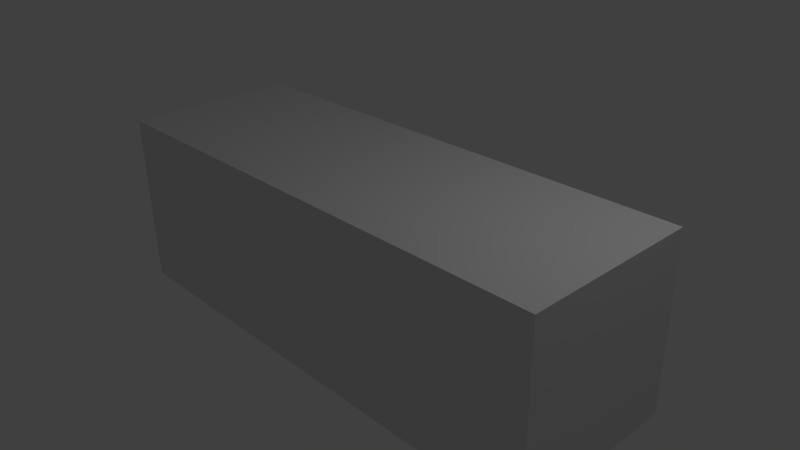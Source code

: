 # Source: BlankTerrainBlock.blend  (saved by Blender 2.77.0; exported with 4.5.12 LTS)
import bpy
from mathutils import Matrix  # noqa: F401  (used for matrix-valued properties, if any)

bpy.ops.wm.read_factory_settings(use_empty=True)
scene = bpy.context.scene
scene.name = 'Scene'

# ---- collections
col_collection_1 = bpy.data.collections.new('Collection 1'); scene.collection.children.link(col_collection_1)

# ---- materials (node trees are filled in below, after node groups)
mat_material = bpy.data.materials.new('Material')
mat_material.alpha_threshold = 0.0
mat_material.use_transparent_shadow = False
mat_material.roughness = 0.5
mat_material.line_color = (0.0, 0.0, 0.0, 1.0)

# ---- material node trees

# ---- world
world_world = bpy.data.worlds.new('World'); scene.world = world_world
world_world.color = (0.05088, 0.05088, 0.05088)
world_world.use_sun_shadow = False
world_world.sun_shadow_jitter_overblur = 0.0
world_world.cycles.sampling_method = 'MANUAL'

# ---- cameras
cam_camera = bpy.data.cameras.new('Camera')
cam_camera.clip_end = 100.0
cam_camera.lens = 35.0
cam_camera.sensor_width = 32.0
cam_camera.sensor_height = 18.0
cam_camera.ortho_scale = 7.314
cam_camera.dof.focus_distance = 0.0
cam_camera.dof.aperture_fstop = 128.0

# ---- lights
light_lamp = bpy.data.lights.new('Lamp', 'POINT')
light_lamp.transmission_factor = 0.0
light_lamp.cutoff_distance = 30.0
light_lamp.energy = 100.0
light_lamp.shadow_buffer_clip_start = 1.001
light_lamp.shadow_soft_size = 0.1
light_lamp.shadow_maximum_resolution = 0.006
light_lamp.use_absolute_resolution = True

# ---- meshes
me_cube = bpy.data.meshes.new('Cube')
me_cube.from_pydata([(1.0, 1.0, -1.0), (1.0, -1.0, -1.0), (-1.0, -1.0, -1.0), (-1.0, 1.0, -1.0), (1.0, 1.0, 1.0), (1.0, -1.0, 1.0), (-1.0, -1.0, 1.0), (-1.0, 1.0, 1.0)], [], [(0, 1, 2, 3), (4, 7, 6, 5), (0, 4, 5, 1), (1, 5, 6, 2), (2, 6, 7, 3), (4, 0, 3, 7)])
me_cube.materials.append(mat_material)
me_cube.use_remesh_preserve_volume = False
me_cube.use_remesh_preserve_attributes = False
me_cube.use_mirror_vertex_groups = False
me_cube.update()

# ---- objects
ob_cube = bpy.data.objects.new('Cube', me_cube)
ob_lamp = bpy.data.objects.new('Lamp', light_lamp)
ob_camera = bpy.data.objects.new('Camera', cam_camera)

# ---- transforms, parenting, visibility, modifiers, constraints
ob_cube.location = (0.0, 0.0, 0.0)
ob_cube.scale = (3.532, 1.221, 1.221)
ob_cube.lock_rotations_4d = False
ob_cube.empty_display_type = 'ARROWS'
ob_cube.lineart.crease_threshold = 0.0
ob_lamp.location = (4.076, 1.005, 5.904)
ob_lamp.rotation_euler = (0.6503, 0.05522, 1.866)
ob_lamp.lock_rotations_4d = False
ob_lamp.empty_display_type = 'ARROWS'
ob_lamp.color = (0.0, 0.0, 0.0, 0.0)
ob_lamp.lineart.crease_threshold = 0.0
ob_camera.location = (7.481, -6.508, 5.344)
ob_camera.rotation_euler = (1.109, 0.01082, 0.8149)
ob_camera.lock_rotations_4d = False
ob_camera.empty_display_type = 'ARROWS'
ob_camera.color = (0.0, 0.0, 0.0, 0.0)
ob_camera.display_type = 'WIRE'
ob_camera.lineart.crease_threshold = 0.0

# ---- collection membership
col_collection_1.objects.link(ob_cube)
col_collection_1.objects.link(ob_lamp)
col_collection_1.objects.link(ob_camera)

# ---- scene / render settings (as saved in the file)
scene.camera = ob_camera
scene.frame_start = 1; scene.frame_end = 250; scene.frame_set(1)
scene.render.engine = 'BLENDER_EEVEE_NEXT'
scene.render.resolution_percentage = 50
scene.render.dither_intensity = 0.0
scene.cycles.use_denoising = False
scene.cycles.samples = 128
scene.cycles.sampling_pattern = 'TABULATED_SOBOL'
scene.cycles.light_sampling_threshold = 0.0
scene.cycles.use_adaptive_sampling = False
scene.cycles.use_light_tree = False
scene.cycles.blur_glossy = 0.0
scene.cycles.sample_clamp_indirect = 0.0
scene.view_settings.view_transform = 'Standard'
bpy.context.view_layer.update()
